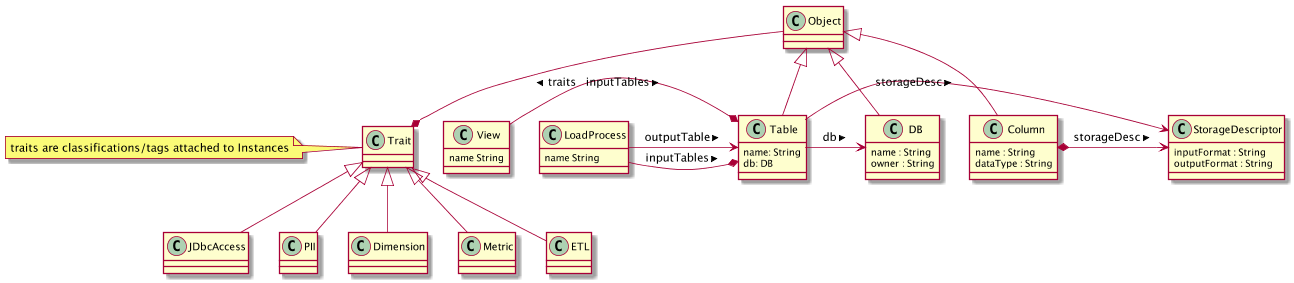

The diagram above was rendered by PlantUML. Its source (embedded in the PNG):
@startuml
scale 1300 width

note left of Trait : traits are classifications/tags attached to Instances
class Trait
Trait <|-- JDbcAccess 
Trait <|-- PII
Trait <|-- Dimension
Trait <|-- Metric
Trait <|-- ETL

class Object

Object --* Trait : traits >

Object <|-- DB
Object <|-- Table
Object <|-- Column

class DB {
 name : String
 owner : String
}

class StorageDescriptor {
  inputFormat : String
  outputFormat : String
}

class Column {
  name : String
  dataType : String
}

class Table {
 name: String
 db: DB
}
Table -> StorageDescriptor : storageDesc >
Table -> DB : db >

Column *-> StorageDescriptor : storageDesc >

class LoadProcess {
 name String
}
LoadProcess -* Table : inputTables >
LoadProcess -> Table : outputTable >

class View {
 name String
}
View -* Table : inputTables >

@enduml